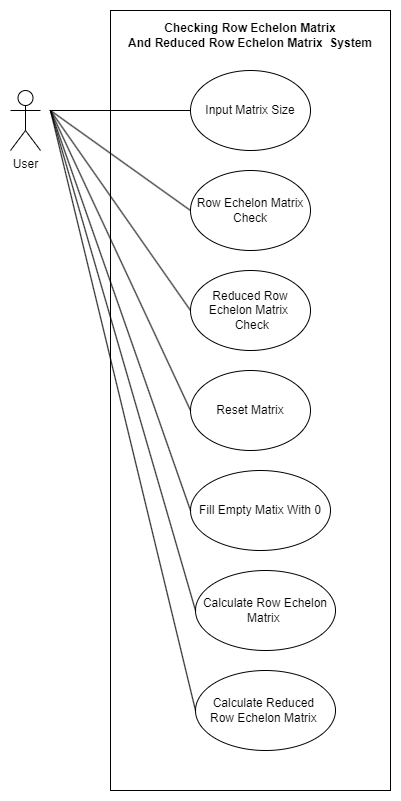

The diagram above was exported from draw.io. Its source (the exported page's mxGraphModel, read from the mxfile embedded in the PNG):
<mxGraphModel dx="868" dy="482" grid="1" gridSize="10" guides="1" tooltips="1" connect="1" arrows="1" fold="1" page="1" pageScale="1" pageWidth="850" pageHeight="1100" math="0" shadow="0">
  <root>
    <mxCell id="0" />
    <mxCell id="1" parent="0" />
    <mxCell id="gQtMMsU8-a1H5xCdizOB-18" value="" style="rounded=0;whiteSpace=wrap;html=1;fillColor=none;" parent="1" vertex="1">
      <mxGeometry x="200" y="20" width="280" height="780" as="geometry" />
    </mxCell>
    <mxCell id="gQtMMsU8-a1H5xCdizOB-1" value="User" style="shape=umlActor;verticalLabelPosition=bottom;verticalAlign=top;html=1;outlineConnect=0;" parent="1" vertex="1">
      <mxGeometry x="100" y="100" width="30" height="60" as="geometry" />
    </mxCell>
    <mxCell id="gQtMMsU8-a1H5xCdizOB-4" value="Input Matrix Size" style="ellipse;whiteSpace=wrap;html=1;" parent="1" vertex="1">
      <mxGeometry x="280" y="80" width="120" height="80" as="geometry" />
    </mxCell>
    <mxCell id="gQtMMsU8-a1H5xCdizOB-5" value="Row Echelon Matrix Check" style="ellipse;whiteSpace=wrap;html=1;" parent="1" vertex="1">
      <mxGeometry x="280" y="180" width="120" height="80" as="geometry" />
    </mxCell>
    <mxCell id="gQtMMsU8-a1H5xCdizOB-6" value="Reduced Row Echelon Matrix&amp;nbsp;&lt;br&gt;&amp;nbsp;Check" style="ellipse;whiteSpace=wrap;html=1;" parent="1" vertex="1">
      <mxGeometry x="280" y="280" width="120" height="80" as="geometry" />
    </mxCell>
    <mxCell id="gQtMMsU8-a1H5xCdizOB-9" value="Reset Matrix" style="ellipse;whiteSpace=wrap;html=1;" parent="1" vertex="1">
      <mxGeometry x="280" y="380" width="120" height="80" as="geometry" />
    </mxCell>
    <mxCell id="gQtMMsU8-a1H5xCdizOB-10" value="Fill Empty Matix With 0" style="ellipse;whiteSpace=wrap;html=1;" parent="1" vertex="1">
      <mxGeometry x="280" y="480" width="140" height="80" as="geometry" />
    </mxCell>
    <mxCell id="gQtMMsU8-a1H5xCdizOB-12" value="" style="endArrow=none;html=1;rounded=0;entryX=0;entryY=0.5;entryDx=0;entryDy=0;" parent="1" target="gQtMMsU8-a1H5xCdizOB-4" edge="1">
      <mxGeometry width="50" height="50" relative="1" as="geometry">
        <mxPoint x="140" y="120" as="sourcePoint" />
        <mxPoint x="520" y="260" as="targetPoint" />
      </mxGeometry>
    </mxCell>
    <mxCell id="gQtMMsU8-a1H5xCdizOB-14" value="" style="endArrow=none;html=1;rounded=0;entryX=0;entryY=0.5;entryDx=0;entryDy=0;" parent="1" target="gQtMMsU8-a1H5xCdizOB-5" edge="1">
      <mxGeometry width="50" height="50" relative="1" as="geometry">
        <mxPoint x="140" y="120" as="sourcePoint" />
        <mxPoint x="290" y="130" as="targetPoint" />
      </mxGeometry>
    </mxCell>
    <mxCell id="gQtMMsU8-a1H5xCdizOB-15" value="" style="endArrow=none;html=1;rounded=0;entryX=0;entryY=0.5;entryDx=0;entryDy=0;" parent="1" target="gQtMMsU8-a1H5xCdizOB-6" edge="1">
      <mxGeometry width="50" height="50" relative="1" as="geometry">
        <mxPoint x="140" y="120" as="sourcePoint" />
        <mxPoint x="300" y="140" as="targetPoint" />
      </mxGeometry>
    </mxCell>
    <mxCell id="gQtMMsU8-a1H5xCdizOB-16" value="" style="endArrow=none;html=1;rounded=0;entryX=0;entryY=0.5;entryDx=0;entryDy=0;" parent="1" target="gQtMMsU8-a1H5xCdizOB-9" edge="1">
      <mxGeometry width="50" height="50" relative="1" as="geometry">
        <mxPoint x="140" y="120" as="sourcePoint" />
        <mxPoint x="310" y="150" as="targetPoint" />
      </mxGeometry>
    </mxCell>
    <mxCell id="gQtMMsU8-a1H5xCdizOB-17" value="" style="endArrow=none;html=1;rounded=0;entryX=0;entryY=0.5;entryDx=0;entryDy=0;" parent="1" target="gQtMMsU8-a1H5xCdizOB-10" edge="1">
      <mxGeometry width="50" height="50" relative="1" as="geometry">
        <mxPoint x="140" y="120" as="sourcePoint" />
        <mxPoint x="320" y="160" as="targetPoint" />
      </mxGeometry>
    </mxCell>
    <mxCell id="gQtMMsU8-a1H5xCdizOB-19" value="&lt;div&gt;&lt;b&gt;Checking Row Echelon Matrix&lt;/b&gt;&lt;/div&gt;&lt;div&gt;&lt;b&gt;And Reduced Row Echelon Matrix&amp;nbsp; System&lt;/b&gt;&lt;/div&gt;" style="text;html=1;strokeColor=none;fillColor=none;align=center;verticalAlign=middle;whiteSpace=wrap;rounded=0;" parent="1" vertex="1">
      <mxGeometry x="200" y="30" width="280" height="30" as="geometry" />
    </mxCell>
    <mxCell id="0ZauERqfed_mO7IVfPGA-1" value="Calculate Row Echelon Matrix&amp;nbsp;" style="ellipse;whiteSpace=wrap;html=1;" parent="1" vertex="1">
      <mxGeometry x="285" y="580" width="140" height="80" as="geometry" />
    </mxCell>
    <mxCell id="0ZauERqfed_mO7IVfPGA-2" value="Calculate Reduced&amp;nbsp;&lt;br&gt;Row Echelon Matrix&amp;nbsp;" style="ellipse;whiteSpace=wrap;html=1;" parent="1" vertex="1">
      <mxGeometry x="285" y="680" width="140" height="80" as="geometry" />
    </mxCell>
    <mxCell id="0ZauERqfed_mO7IVfPGA-3" value="" style="endArrow=none;html=1;rounded=0;entryX=0;entryY=0.5;entryDx=0;entryDy=0;" parent="1" target="0ZauERqfed_mO7IVfPGA-1" edge="1">
      <mxGeometry width="50" height="50" relative="1" as="geometry">
        <mxPoint x="140" y="120" as="sourcePoint" />
        <mxPoint x="200" y="570" as="targetPoint" />
      </mxGeometry>
    </mxCell>
    <mxCell id="0ZauERqfed_mO7IVfPGA-4" value="" style="endArrow=none;html=1;rounded=0;entryX=0;entryY=0.5;entryDx=0;entryDy=0;" parent="1" target="0ZauERqfed_mO7IVfPGA-2" edge="1">
      <mxGeometry width="50" height="50" relative="1" as="geometry">
        <mxPoint x="140" y="120" as="sourcePoint" />
        <mxPoint x="200" y="700" as="targetPoint" />
      </mxGeometry>
    </mxCell>
  </root>
</mxGraphModel>